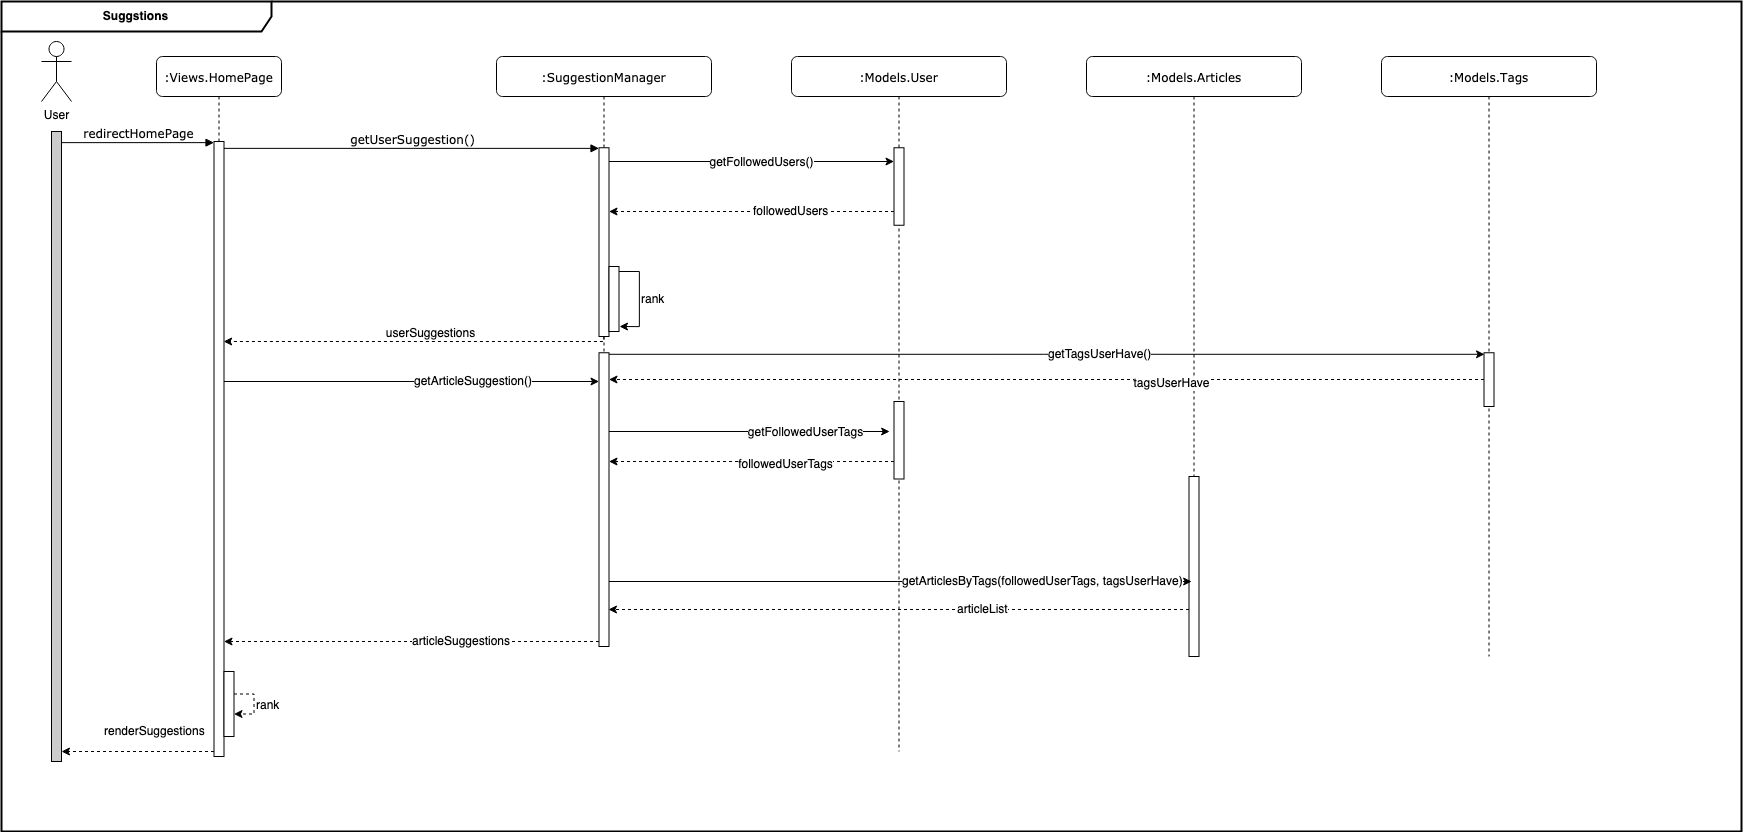

The diagram above was exported from draw.io. Its source (the exported page's mxGraphModel, read from the mxfile embedded in the PNG):
<mxGraphModel dx="3709" dy="2306" grid="1" gridSize="10" guides="1" tooltips="1" connect="1" arrows="1" fold="1" page="1" pageScale="1" pageWidth="1169" pageHeight="827" math="0" shadow="0">
  <root>
    <mxCell id="bRBZlf2kBAfogjG8QJ0b-0" />
    <mxCell id="bRBZlf2kBAfogjG8QJ0b-1" parent="bRBZlf2kBAfogjG8QJ0b-0" />
    <mxCell id="bRBZlf2kBAfogjG8QJ0b-2" value="&lt;b&gt;Suggstions&lt;/b&gt;" style="shape=umlFrame;whiteSpace=wrap;html=1;strokeWidth=2;width=270;height=30;" vertex="1" parent="bRBZlf2kBAfogjG8QJ0b-1">
      <mxGeometry x="90" y="70" width="1740" height="830" as="geometry" />
    </mxCell>
    <mxCell id="bRBZlf2kBAfogjG8QJ0b-3" value="" style="endArrow=none;dashed=1;html=1;" edge="1" parent="bRBZlf2kBAfogjG8QJ0b-1">
      <mxGeometry width="50" height="50" relative="1" as="geometry">
        <mxPoint x="145" y="340" as="sourcePoint" />
        <mxPoint x="145" y="200" as="targetPoint" />
      </mxGeometry>
    </mxCell>
    <mxCell id="bRBZlf2kBAfogjG8QJ0b-4" value=":Views.HomePage" style="shape=umlLifeline;perimeter=lifelinePerimeter;whiteSpace=wrap;html=1;container=1;collapsible=0;recursiveResize=0;outlineConnect=0;rounded=1;shadow=0;comic=0;labelBackgroundColor=none;strokeWidth=1;fontFamily=Verdana;fontSize=12;align=center;" vertex="1" parent="bRBZlf2kBAfogjG8QJ0b-1">
      <mxGeometry x="245" y="125" width="125" height="700" as="geometry" />
    </mxCell>
    <mxCell id="bRBZlf2kBAfogjG8QJ0b-5" value="" style="html=1;points=[];perimeter=orthogonalPerimeter;rounded=0;shadow=0;comic=0;labelBackgroundColor=none;strokeWidth=1;fontFamily=Verdana;fontSize=12;align=center;" vertex="1" parent="bRBZlf2kBAfogjG8QJ0b-4">
      <mxGeometry x="57.5" y="85" width="10" height="615" as="geometry" />
    </mxCell>
    <mxCell id="f-TJZgMeUwq704Cro2ta-27" value="" style="html=1;points=[];perimeter=orthogonalPerimeter;rounded=0;shadow=0;comic=0;labelBackgroundColor=none;strokeWidth=1;fontFamily=Verdana;fontSize=12;align=center;" vertex="1" parent="bRBZlf2kBAfogjG8QJ0b-4">
      <mxGeometry x="67.5" y="615" width="10" height="65" as="geometry" />
    </mxCell>
    <mxCell id="f-TJZgMeUwq704Cro2ta-29" value="rank" style="edgeStyle=none;rounded=0;orthogonalLoop=1;jettySize=auto;html=1;dashed=1;fontSize=12;align=left;" edge="1" parent="bRBZlf2kBAfogjG8QJ0b-4" source="f-TJZgMeUwq704Cro2ta-27" target="f-TJZgMeUwq704Cro2ta-27">
      <mxGeometry relative="1" as="geometry" />
    </mxCell>
    <mxCell id="bRBZlf2kBAfogjG8QJ0b-6" value=":SuggestionManager" style="shape=umlLifeline;perimeter=lifelinePerimeter;whiteSpace=wrap;html=1;container=1;collapsible=0;recursiveResize=0;outlineConnect=0;rounded=1;shadow=0;comic=0;labelBackgroundColor=none;strokeWidth=1;fontFamily=Verdana;fontSize=12;align=center;" vertex="1" parent="bRBZlf2kBAfogjG8QJ0b-1">
      <mxGeometry x="585" y="125" width="215" height="590" as="geometry" />
    </mxCell>
    <mxCell id="bRBZlf2kBAfogjG8QJ0b-7" value="" style="html=1;points=[];perimeter=orthogonalPerimeter;rounded=0;shadow=0;comic=0;labelBackgroundColor=none;strokeWidth=1;fontFamily=Verdana;fontSize=12;align=center;" vertex="1" parent="bRBZlf2kBAfogjG8QJ0b-6">
      <mxGeometry x="102.5" y="91.25" width="10" height="188.75" as="geometry" />
    </mxCell>
    <mxCell id="f-TJZgMeUwq704Cro2ta-0" value="" style="html=1;points=[];perimeter=orthogonalPerimeter;rounded=0;shadow=0;comic=0;labelBackgroundColor=none;strokeWidth=1;fontFamily=Verdana;fontSize=12;align=center;" vertex="1" parent="bRBZlf2kBAfogjG8QJ0b-6">
      <mxGeometry x="112.5" y="210" width="10" height="65" as="geometry" />
    </mxCell>
    <mxCell id="f-TJZgMeUwq704Cro2ta-1" value="rank" style="edgeStyle=orthogonalEdgeStyle;rounded=0;orthogonalLoop=1;jettySize=auto;html=1;entryX=1.05;entryY=0.923;entryDx=0;entryDy=0;entryPerimeter=0;fontSize=12;align=left;" edge="1" parent="bRBZlf2kBAfogjG8QJ0b-6" source="f-TJZgMeUwq704Cro2ta-0" target="f-TJZgMeUwq704Cro2ta-0">
      <mxGeometry relative="1" as="geometry">
        <Array as="points">
          <mxPoint x="143" y="215" />
          <mxPoint x="143" y="270" />
        </Array>
      </mxGeometry>
    </mxCell>
    <mxCell id="f-TJZgMeUwq704Cro2ta-4" value="" style="html=1;points=[];perimeter=orthogonalPerimeter;rounded=0;shadow=0;comic=0;labelBackgroundColor=none;strokeWidth=1;fontFamily=Verdana;fontSize=12;align=center;" vertex="1" parent="bRBZlf2kBAfogjG8QJ0b-6">
      <mxGeometry x="102.5" y="296.25" width="10" height="293.75" as="geometry" />
    </mxCell>
    <mxCell id="bRBZlf2kBAfogjG8QJ0b-9" value="redirectHomePage" style="html=1;verticalAlign=bottom;endArrow=block;entryX=0;entryY=0;labelBackgroundColor=none;fontFamily=Verdana;fontSize=12;edgeStyle=elbowEdgeStyle;elbow=vertical;" edge="1" parent="bRBZlf2kBAfogjG8QJ0b-1" source="bRBZlf2kBAfogjG8QJ0b-11" target="bRBZlf2kBAfogjG8QJ0b-5">
      <mxGeometry relative="1" as="geometry">
        <mxPoint x="215" y="220" as="sourcePoint" />
      </mxGeometry>
    </mxCell>
    <mxCell id="bRBZlf2kBAfogjG8QJ0b-10" value="getUserSuggestion()" style="html=1;verticalAlign=bottom;endArrow=block;entryX=0;entryY=0;labelBackgroundColor=none;fontFamily=Verdana;fontSize=12;edgeStyle=elbowEdgeStyle;elbow=vertical;" edge="1" parent="bRBZlf2kBAfogjG8QJ0b-1" source="bRBZlf2kBAfogjG8QJ0b-5" target="bRBZlf2kBAfogjG8QJ0b-7">
      <mxGeometry relative="1" as="geometry">
        <mxPoint x="365" y="230" as="sourcePoint" />
      </mxGeometry>
    </mxCell>
    <mxCell id="bRBZlf2kBAfogjG8QJ0b-11" value="" style="html=1;points=[];perimeter=orthogonalPerimeter;rounded=0;shadow=0;comic=0;labelBackgroundColor=none;strokeWidth=1;fontFamily=Verdana;fontSize=12;align=center;fillColor=#CCCCCC;" vertex="1" parent="bRBZlf2kBAfogjG8QJ0b-1">
      <mxGeometry x="140" y="200" width="10" height="630" as="geometry" />
    </mxCell>
    <mxCell id="bRBZlf2kBAfogjG8QJ0b-12" value="User" style="shape=umlActor;verticalLabelPosition=bottom;verticalAlign=top;html=1;outlineConnect=0;" vertex="1" parent="bRBZlf2kBAfogjG8QJ0b-1">
      <mxGeometry x="130" y="110" width="30" height="60" as="geometry" />
    </mxCell>
    <mxCell id="bRBZlf2kBAfogjG8QJ0b-14" style="edgeStyle=orthogonalEdgeStyle;rounded=0;orthogonalLoop=1;jettySize=auto;html=1;align=left;dashed=1;" edge="1" parent="bRBZlf2kBAfogjG8QJ0b-1" source="bRBZlf2kBAfogjG8QJ0b-7">
      <mxGeometry relative="1" as="geometry">
        <mxPoint x="312" y="410" as="targetPoint" />
        <Array as="points">
          <mxPoint x="312" y="410" />
        </Array>
      </mxGeometry>
    </mxCell>
    <mxCell id="bRBZlf2kBAfogjG8QJ0b-15" value="userSuggestions" style="edgeLabel;html=1;align=center;verticalAlign=middle;resizable=0;points=[];fontSize=12;" vertex="1" connectable="0" parent="bRBZlf2kBAfogjG8QJ0b-14">
      <mxGeometry x="-0.0943" relative="1" as="geometry">
        <mxPoint x="-6" y="-9" as="offset" />
      </mxGeometry>
    </mxCell>
    <mxCell id="bRBZlf2kBAfogjG8QJ0b-16" value=":Models.User" style="shape=umlLifeline;perimeter=lifelinePerimeter;whiteSpace=wrap;html=1;container=1;collapsible=0;recursiveResize=0;outlineConnect=0;rounded=1;shadow=0;comic=0;labelBackgroundColor=none;strokeWidth=1;fontFamily=Verdana;fontSize=12;align=center;" vertex="1" parent="bRBZlf2kBAfogjG8QJ0b-1">
      <mxGeometry x="880" y="125" width="215" height="695" as="geometry" />
    </mxCell>
    <mxCell id="bRBZlf2kBAfogjG8QJ0b-17" value="" style="html=1;points=[];perimeter=orthogonalPerimeter;rounded=0;shadow=0;comic=0;labelBackgroundColor=none;strokeWidth=1;fontFamily=Verdana;fontSize=12;align=center;" vertex="1" parent="bRBZlf2kBAfogjG8QJ0b-16">
      <mxGeometry x="102.5" y="91.25" width="10" height="77.5" as="geometry" />
    </mxCell>
    <mxCell id="f-TJZgMeUwq704Cro2ta-11" value="" style="html=1;points=[];perimeter=orthogonalPerimeter;rounded=0;shadow=0;comic=0;labelBackgroundColor=none;strokeWidth=1;fontFamily=Verdana;fontSize=12;align=center;" vertex="1" parent="bRBZlf2kBAfogjG8QJ0b-16">
      <mxGeometry x="102.5" y="345" width="10" height="77.5" as="geometry" />
    </mxCell>
    <mxCell id="bRBZlf2kBAfogjG8QJ0b-19" style="edgeStyle=orthogonalEdgeStyle;rounded=0;orthogonalLoop=1;jettySize=auto;html=1;fontSize=12;align=left;" edge="1" parent="bRBZlf2kBAfogjG8QJ0b-1" source="bRBZlf2kBAfogjG8QJ0b-7" target="bRBZlf2kBAfogjG8QJ0b-17">
      <mxGeometry relative="1" as="geometry">
        <Array as="points">
          <mxPoint x="870" y="230" />
          <mxPoint x="870" y="230" />
        </Array>
      </mxGeometry>
    </mxCell>
    <mxCell id="49zQZQ9dlJ0QJx-aTRmb-3" value="getFollowedUsers()" style="edgeLabel;html=1;align=center;verticalAlign=middle;resizable=0;points=[];fontSize=12;" vertex="1" connectable="0" parent="bRBZlf2kBAfogjG8QJ0b-19">
      <mxGeometry x="0.0702" relative="1" as="geometry">
        <mxPoint as="offset" />
      </mxGeometry>
    </mxCell>
    <mxCell id="49zQZQ9dlJ0QJx-aTRmb-2" value="followedUsers" style="edgeStyle=orthogonalEdgeStyle;rounded=0;orthogonalLoop=1;jettySize=auto;html=1;fontSize=12;align=left;dashed=1;" edge="1" parent="bRBZlf2kBAfogjG8QJ0b-1" source="bRBZlf2kBAfogjG8QJ0b-17" target="bRBZlf2kBAfogjG8QJ0b-7">
      <mxGeometry relative="1" as="geometry">
        <Array as="points">
          <mxPoint x="810" y="280" />
          <mxPoint x="810" y="280" />
        </Array>
      </mxGeometry>
    </mxCell>
    <mxCell id="f-TJZgMeUwq704Cro2ta-5" value="getArticleSuggestion()" style="edgeStyle=orthogonalEdgeStyle;rounded=0;orthogonalLoop=1;jettySize=auto;html=1;fontSize=12;align=left;" edge="1" parent="bRBZlf2kBAfogjG8QJ0b-1" source="bRBZlf2kBAfogjG8QJ0b-5" target="f-TJZgMeUwq704Cro2ta-4">
      <mxGeometry relative="1" as="geometry">
        <Array as="points">
          <mxPoint x="520" y="450" />
          <mxPoint x="520" y="450" />
        </Array>
      </mxGeometry>
    </mxCell>
    <mxCell id="f-TJZgMeUwq704Cro2ta-6" value=":Models.Articles" style="shape=umlLifeline;perimeter=lifelinePerimeter;whiteSpace=wrap;html=1;container=1;collapsible=0;recursiveResize=0;outlineConnect=0;rounded=1;shadow=0;comic=0;labelBackgroundColor=none;strokeWidth=1;fontFamily=Verdana;fontSize=12;align=center;" vertex="1" parent="bRBZlf2kBAfogjG8QJ0b-1">
      <mxGeometry x="1175" y="125" width="215" height="600" as="geometry" />
    </mxCell>
    <mxCell id="f-TJZgMeUwq704Cro2ta-7" value="" style="html=1;points=[];perimeter=orthogonalPerimeter;rounded=0;shadow=0;comic=0;labelBackgroundColor=none;strokeWidth=1;fontFamily=Verdana;fontSize=12;align=center;" vertex="1" parent="f-TJZgMeUwq704Cro2ta-6">
      <mxGeometry x="102.5" y="420" width="10" height="180" as="geometry" />
    </mxCell>
    <mxCell id="f-TJZgMeUwq704Cro2ta-9" value="getTagsUserHave()" style="rounded=0;orthogonalLoop=1;jettySize=auto;html=1;fontSize=12;align=left;entryX=0.05;entryY=0.029;entryDx=0;entryDy=0;entryPerimeter=0;" edge="1" parent="bRBZlf2kBAfogjG8QJ0b-1" source="f-TJZgMeUwq704Cro2ta-4" target="f-TJZgMeUwq704Cro2ta-25">
      <mxGeometry relative="1" as="geometry">
        <mxPoint x="1280" y="430" as="targetPoint" />
      </mxGeometry>
    </mxCell>
    <mxCell id="f-TJZgMeUwq704Cro2ta-12" style="edgeStyle=orthogonalEdgeStyle;rounded=0;orthogonalLoop=1;jettySize=auto;html=1;fontSize=12;align=left;" edge="1" parent="bRBZlf2kBAfogjG8QJ0b-1" source="f-TJZgMeUwq704Cro2ta-4">
      <mxGeometry relative="1" as="geometry">
        <mxPoint x="978" y="500" as="targetPoint" />
        <Array as="points">
          <mxPoint x="978" y="500" />
        </Array>
      </mxGeometry>
    </mxCell>
    <mxCell id="f-TJZgMeUwq704Cro2ta-14" value="getFollowedUserTags" style="edgeLabel;html=1;align=center;verticalAlign=middle;resizable=0;points=[];fontSize=12;" vertex="1" connectable="0" parent="f-TJZgMeUwq704Cro2ta-12">
      <mxGeometry x="0.3868" relative="1" as="geometry">
        <mxPoint x="1" as="offset" />
      </mxGeometry>
    </mxCell>
    <mxCell id="f-TJZgMeUwq704Cro2ta-17" style="edgeStyle=orthogonalEdgeStyle;rounded=0;orthogonalLoop=1;jettySize=auto;html=1;fontSize=12;align=left;dashed=1;" edge="1" parent="bRBZlf2kBAfogjG8QJ0b-1" source="f-TJZgMeUwq704Cro2ta-11" target="f-TJZgMeUwq704Cro2ta-4">
      <mxGeometry relative="1" as="geometry">
        <Array as="points">
          <mxPoint x="920" y="530" />
          <mxPoint x="920" y="530" />
        </Array>
      </mxGeometry>
    </mxCell>
    <mxCell id="f-TJZgMeUwq704Cro2ta-18" value="followedUserTags" style="edgeLabel;html=1;align=center;verticalAlign=middle;resizable=0;points=[];fontSize=12;" vertex="1" connectable="0" parent="f-TJZgMeUwq704Cro2ta-17">
      <mxGeometry x="-0.2105" y="2" relative="1" as="geometry">
        <mxPoint x="1" as="offset" />
      </mxGeometry>
    </mxCell>
    <mxCell id="f-TJZgMeUwq704Cro2ta-20" value="getArticlesByTags(followedUserTags, tagsUserHave)" style="edgeStyle=orthogonalEdgeStyle;rounded=0;orthogonalLoop=1;jettySize=auto;html=1;fontSize=12;align=left;" edge="1" parent="bRBZlf2kBAfogjG8QJ0b-1" source="f-TJZgMeUwq704Cro2ta-4">
      <mxGeometry relative="1" as="geometry">
        <mxPoint x="1280" y="650" as="targetPoint" />
        <Array as="points">
          <mxPoint x="1280" y="650" />
        </Array>
      </mxGeometry>
    </mxCell>
    <mxCell id="f-TJZgMeUwq704Cro2ta-21" value="articleList" style="rounded=0;orthogonalLoop=1;jettySize=auto;html=1;fontSize=12;align=left;entryX=0.95;entryY=0.874;entryDx=0;entryDy=0;entryPerimeter=0;dashed=1;" edge="1" parent="bRBZlf2kBAfogjG8QJ0b-1" source="f-TJZgMeUwq704Cro2ta-7" target="f-TJZgMeUwq704Cro2ta-4">
      <mxGeometry x="-0.1904" relative="1" as="geometry">
        <mxPoint x="770" y="662" as="targetPoint" />
        <mxPoint x="1" as="offset" />
      </mxGeometry>
    </mxCell>
    <mxCell id="f-TJZgMeUwq704Cro2ta-22" style="rounded=0;orthogonalLoop=1;jettySize=auto;html=1;fontSize=12;align=left;dashed=1;" edge="1" parent="bRBZlf2kBAfogjG8QJ0b-1" source="f-TJZgMeUwq704Cro2ta-25" target="f-TJZgMeUwq704Cro2ta-4">
      <mxGeometry relative="1" as="geometry">
        <mxPoint x="693" y="640" as="targetPoint" />
        <Array as="points">
          <mxPoint x="1410" y="448" />
        </Array>
      </mxGeometry>
    </mxCell>
    <mxCell id="f-TJZgMeUwq704Cro2ta-23" value="tagsUserHave" style="edgeLabel;html=1;align=center;verticalAlign=middle;resizable=0;points=[];fontSize=12;" vertex="1" connectable="0" parent="f-TJZgMeUwq704Cro2ta-22">
      <mxGeometry x="-0.2801" y="3" relative="1" as="geometry">
        <mxPoint as="offset" />
      </mxGeometry>
    </mxCell>
    <mxCell id="f-TJZgMeUwq704Cro2ta-24" value=":Models.Tags" style="shape=umlLifeline;perimeter=lifelinePerimeter;whiteSpace=wrap;html=1;container=1;collapsible=0;recursiveResize=0;outlineConnect=0;rounded=1;shadow=0;comic=0;labelBackgroundColor=none;strokeWidth=1;fontFamily=Verdana;fontSize=12;align=center;" vertex="1" parent="bRBZlf2kBAfogjG8QJ0b-1">
      <mxGeometry x="1470" y="125" width="215" height="600" as="geometry" />
    </mxCell>
    <mxCell id="f-TJZgMeUwq704Cro2ta-25" value="" style="html=1;points=[];perimeter=orthogonalPerimeter;rounded=0;shadow=0;comic=0;labelBackgroundColor=none;strokeWidth=1;fontFamily=Verdana;fontSize=12;align=center;" vertex="1" parent="f-TJZgMeUwq704Cro2ta-24">
      <mxGeometry x="102.5" y="296.25" width="10" height="53.75" as="geometry" />
    </mxCell>
    <mxCell id="f-TJZgMeUwq704Cro2ta-28" value="articleSuggestions" style="edgeStyle=none;rounded=0;orthogonalLoop=1;jettySize=auto;html=1;dashed=1;fontSize=12;align=left;" edge="1" parent="bRBZlf2kBAfogjG8QJ0b-1" source="f-TJZgMeUwq704Cro2ta-4" target="bRBZlf2kBAfogjG8QJ0b-5">
      <mxGeometry relative="1" as="geometry">
        <Array as="points">
          <mxPoint x="570" y="710" />
        </Array>
      </mxGeometry>
    </mxCell>
    <mxCell id="f-TJZgMeUwq704Cro2ta-30" value="renderSuggestions" style="edgeStyle=none;rounded=0;orthogonalLoop=1;jettySize=auto;html=1;dashed=1;fontSize=12;align=left;" edge="1" parent="bRBZlf2kBAfogjG8QJ0b-1" source="bRBZlf2kBAfogjG8QJ0b-5" target="bRBZlf2kBAfogjG8QJ0b-11">
      <mxGeometry x="0.4754" y="-20" relative="1" as="geometry">
        <Array as="points">
          <mxPoint x="260" y="820" />
          <mxPoint x="200" y="820" />
        </Array>
        <mxPoint as="offset" />
      </mxGeometry>
    </mxCell>
  </root>
</mxGraphModel>